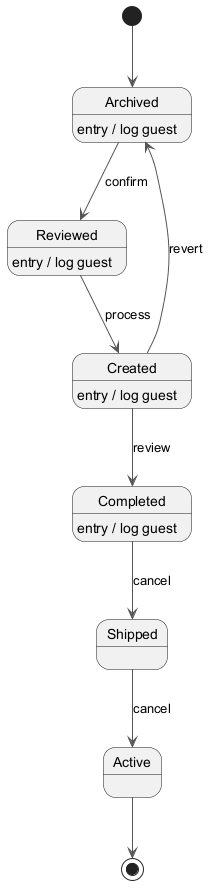

The diagram above was rendered by PlantUML. Its source (embedded in the PNG):
@startuml
skinparam ArrowColor #555555
[*] --> Archived
Archived --> Reviewed : confirm
Archived : entry / log guest
Reviewed --> Created : process
Reviewed : entry / log guest
Created --> Completed : review
Created : entry / log guest
Completed --> Shipped : cancel
Completed : entry / log guest
Shipped --> Active : cancel
Created --> Archived : revert
Active --> [*]
@enduml